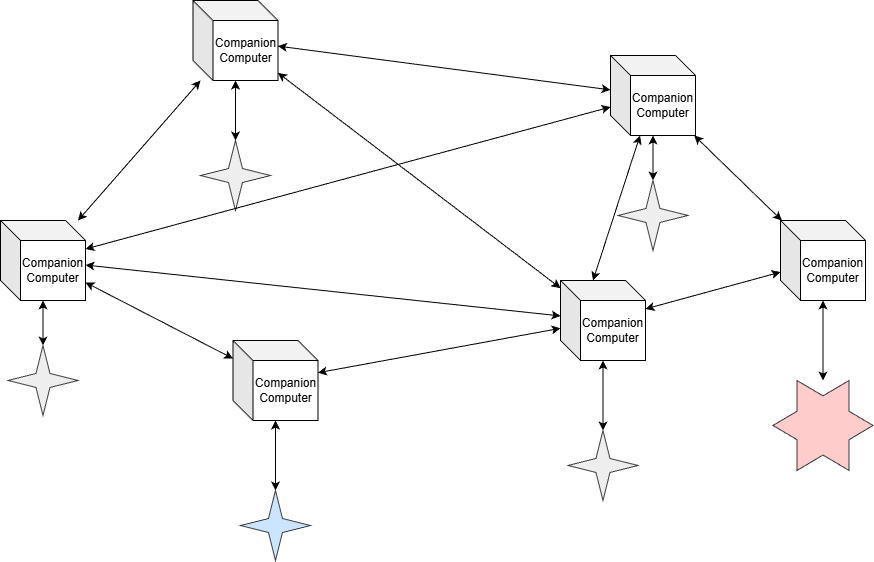

The diagram above was exported from draw.io. Its source (the exported page's mxGraphModel, read from the mxfile embedded in the PNG):
<mxGraphModel dx="1021" dy="648" grid="1" gridSize="10" guides="1" tooltips="1" connect="1" arrows="1" fold="1" page="1" pageScale="1" pageWidth="850" pageHeight="1100" math="0" shadow="0">
  <root>
    <mxCell id="0" />
    <mxCell id="1" parent="0" />
    <mxCell id="qlXqfmMlzmQNThMs4bRd-5" edge="1" parent="1" source="qlXqfmMlzmQNThMs4bRd-1" style="edgeStyle=orthogonalEdgeStyle;rounded=0;orthogonalLoop=1;jettySize=auto;html=1;startArrow=classic;startFill=1;" target="qlXqfmMlzmQNThMs4bRd-4">
      <mxGeometry relative="1" as="geometry" />
    </mxCell>
    <mxCell id="qlXqfmMlzmQNThMs4bRd-1" parent="1" style="verticalLabelPosition=bottom;verticalAlign=top;html=1;shape=mxgraph.basic.4_point_star_2;dx=0.8;fillColor=#cce5ff;strokeColor=#36393d;" value="" vertex="1">
      <mxGeometry height="70" width="70" x="380" y="630" as="geometry" />
    </mxCell>
    <mxCell id="qlXqfmMlzmQNThMs4bRd-4" parent="1" style="shape=cube;whiteSpace=wrap;html=1;boundedLbl=1;backgroundOutline=1;darkOpacity=0.05;darkOpacity2=0.1;" value="Companion&lt;div&gt;Computer&lt;/div&gt;" vertex="1">
      <mxGeometry height="80" width="85" x="372.5" y="480" as="geometry" />
    </mxCell>
    <mxCell id="qlXqfmMlzmQNThMs4bRd-6" edge="1" parent="1" source="qlXqfmMlzmQNThMs4bRd-7" style="edgeStyle=orthogonalEdgeStyle;rounded=0;orthogonalLoop=1;jettySize=auto;html=1;startArrow=classic;startFill=1;" target="qlXqfmMlzmQNThMs4bRd-8">
      <mxGeometry relative="1" as="geometry" />
    </mxCell>
    <mxCell id="qlXqfmMlzmQNThMs4bRd-7" parent="1" style="verticalLabelPosition=bottom;verticalAlign=top;html=1;shape=mxgraph.basic.4_point_star_2;dx=0.8;fillColor=#eeeeee;strokeColor=#36393d;" value="" vertex="1">
      <mxGeometry height="70" width="70" x="707.5" y="570" as="geometry" />
    </mxCell>
    <mxCell id="qlXqfmMlzmQNThMs4bRd-8" parent="1" style="shape=cube;whiteSpace=wrap;html=1;boundedLbl=1;backgroundOutline=1;darkOpacity=0.05;darkOpacity2=0.1;" value="Companion&lt;div&gt;Computer&lt;/div&gt;" vertex="1">
      <mxGeometry height="80" width="85" x="700" y="420" as="geometry" />
    </mxCell>
    <mxCell id="qlXqfmMlzmQNThMs4bRd-9" edge="1" parent="1" source="qlXqfmMlzmQNThMs4bRd-10" style="edgeStyle=orthogonalEdgeStyle;rounded=0;orthogonalLoop=1;jettySize=auto;html=1;startArrow=classic;startFill=1;" target="qlXqfmMlzmQNThMs4bRd-11">
      <mxGeometry relative="1" as="geometry" />
    </mxCell>
    <mxCell id="qlXqfmMlzmQNThMs4bRd-10" parent="1" style="verticalLabelPosition=bottom;verticalAlign=top;html=1;shape=mxgraph.basic.4_point_star_2;dx=0.8;fillColor=#eeeeee;strokeColor=#36393d;" value="" vertex="1">
      <mxGeometry height="70" width="70" x="757.5" y="320" as="geometry" />
    </mxCell>
    <mxCell id="qlXqfmMlzmQNThMs4bRd-11" parent="1" style="shape=cube;whiteSpace=wrap;html=1;boundedLbl=1;backgroundOutline=1;darkOpacity=0.05;darkOpacity2=0.1;" value="Companion&lt;div&gt;Computer&lt;/div&gt;" vertex="1">
      <mxGeometry height="80" width="85" x="750" y="195" as="geometry" />
    </mxCell>
    <mxCell id="qlXqfmMlzmQNThMs4bRd-12" edge="1" parent="1" source="qlXqfmMlzmQNThMs4bRd-13" style="edgeStyle=orthogonalEdgeStyle;rounded=0;orthogonalLoop=1;jettySize=auto;html=1;startArrow=classic;startFill=1;" target="qlXqfmMlzmQNThMs4bRd-14">
      <mxGeometry relative="1" as="geometry" />
    </mxCell>
    <mxCell id="qlXqfmMlzmQNThMs4bRd-13" parent="1" style="verticalLabelPosition=bottom;verticalAlign=top;html=1;shape=mxgraph.basic.4_point_star_2;dx=0.8;fillColor=#eeeeee;strokeColor=#36393d;" value="" vertex="1">
      <mxGeometry height="70" width="70" x="147.5" y="485" as="geometry" />
    </mxCell>
    <mxCell id="qlXqfmMlzmQNThMs4bRd-14" parent="1" style="shape=cube;whiteSpace=wrap;html=1;boundedLbl=1;backgroundOutline=1;darkOpacity=0.05;darkOpacity2=0.1;" value="Companion&lt;div&gt;Computer&lt;/div&gt;" vertex="1">
      <mxGeometry height="80" width="85" x="140" y="360" as="geometry" />
    </mxCell>
    <mxCell id="qlXqfmMlzmQNThMs4bRd-15" edge="1" parent="1" source="qlXqfmMlzmQNThMs4bRd-16" style="edgeStyle=orthogonalEdgeStyle;rounded=0;orthogonalLoop=1;jettySize=auto;html=1;startArrow=classic;startFill=1;" target="qlXqfmMlzmQNThMs4bRd-17">
      <mxGeometry relative="1" as="geometry" />
    </mxCell>
    <mxCell id="qlXqfmMlzmQNThMs4bRd-16" parent="1" style="verticalLabelPosition=bottom;verticalAlign=top;html=1;shape=mxgraph.basic.4_point_star_2;dx=0.8;fillColor=#eeeeee;strokeColor=#36393d;" value="" vertex="1">
      <mxGeometry height="70" width="70" x="340" y="280" as="geometry" />
    </mxCell>
    <mxCell id="qlXqfmMlzmQNThMs4bRd-17" parent="1" style="shape=cube;whiteSpace=wrap;html=1;boundedLbl=1;backgroundOutline=1;darkOpacity=0.05;darkOpacity2=0.1;" value="Companion&lt;div&gt;Computer&lt;/div&gt;" vertex="1">
      <mxGeometry height="80" width="85" x="332.5" y="140" as="geometry" />
    </mxCell>
    <mxCell id="qlXqfmMlzmQNThMs4bRd-18" edge="1" parent="1" source="qlXqfmMlzmQNThMs4bRd-4" style="rounded=0;orthogonalLoop=1;jettySize=auto;html=1;startArrow=classic;startFill=1;" target="qlXqfmMlzmQNThMs4bRd-14">
      <mxGeometry relative="1" as="geometry" />
    </mxCell>
    <mxCell id="qlXqfmMlzmQNThMs4bRd-19" edge="1" parent="1" source="qlXqfmMlzmQNThMs4bRd-8" style="rounded=0;orthogonalLoop=1;jettySize=auto;html=1;startArrow=classic;startFill=1;" target="qlXqfmMlzmQNThMs4bRd-4">
      <mxGeometry relative="1" as="geometry">
        <mxPoint x="594" y="740" as="sourcePoint" />
        <mxPoint x="420" y="560" as="targetPoint" />
      </mxGeometry>
    </mxCell>
    <mxCell id="qlXqfmMlzmQNThMs4bRd-20" edge="1" parent="1" source="qlXqfmMlzmQNThMs4bRd-11" style="rounded=0;orthogonalLoop=1;jettySize=auto;html=1;startArrow=classic;startFill=1;" target="qlXqfmMlzmQNThMs4bRd-17">
      <mxGeometry relative="1" as="geometry">
        <mxPoint x="597.5" y="286" as="sourcePoint" />
        <mxPoint x="355.5" y="420" as="targetPoint" />
      </mxGeometry>
    </mxCell>
    <mxCell id="qlXqfmMlzmQNThMs4bRd-21" edge="1" parent="1" source="qlXqfmMlzmQNThMs4bRd-11" style="rounded=0;orthogonalLoop=1;jettySize=auto;html=1;startArrow=classic;startFill=1;entryX=0;entryY=0;entryDx=32.5;entryDy=0;entryPerimeter=0;" target="qlXqfmMlzmQNThMs4bRd-8">
      <mxGeometry relative="1" as="geometry">
        <mxPoint x="750.5" y="290" as="sourcePoint" />
        <mxPoint x="500" y="570" as="targetPoint" />
      </mxGeometry>
    </mxCell>
    <mxCell id="qlXqfmMlzmQNThMs4bRd-22" edge="1" parent="1" source="qlXqfmMlzmQNThMs4bRd-14" style="rounded=0;orthogonalLoop=1;jettySize=auto;html=1;startArrow=classic;startFill=1;" target="qlXqfmMlzmQNThMs4bRd-17">
      <mxGeometry relative="1" as="geometry">
        <mxPoint x="605" y="242" as="sourcePoint" />
        <mxPoint x="340" y="220" as="targetPoint" />
      </mxGeometry>
    </mxCell>
    <mxCell id="qlXqfmMlzmQNThMs4bRd-23" edge="1" parent="1" source="qlXqfmMlzmQNThMs4bRd-8" style="rounded=0;orthogonalLoop=1;jettySize=auto;html=1;startArrow=classic;startFill=1;" target="qlXqfmMlzmQNThMs4bRd-14">
      <mxGeometry relative="1" as="geometry">
        <mxPoint x="635" y="442" as="sourcePoint" />
        <mxPoint x="370" y="420" as="targetPoint" />
      </mxGeometry>
    </mxCell>
    <mxCell id="qlXqfmMlzmQNThMs4bRd-24" edge="1" parent="1" source="qlXqfmMlzmQNThMs4bRd-17" style="rounded=0;orthogonalLoop=1;jettySize=auto;html=1;startArrow=classic;startFill=1;" target="qlXqfmMlzmQNThMs4bRd-8">
      <mxGeometry relative="1" as="geometry">
        <mxPoint x="795" y="412" as="sourcePoint" />
        <mxPoint x="530" y="390" as="targetPoint" />
      </mxGeometry>
    </mxCell>
    <mxCell id="qlXqfmMlzmQNThMs4bRd-25" edge="1" parent="1" source="qlXqfmMlzmQNThMs4bRd-11" style="rounded=0;orthogonalLoop=1;jettySize=auto;html=1;startArrow=classic;startFill=1;" target="qlXqfmMlzmQNThMs4bRd-14">
      <mxGeometry relative="1" as="geometry">
        <mxPoint x="655" y="322" as="sourcePoint" />
        <mxPoint x="390" y="300" as="targetPoint" />
      </mxGeometry>
    </mxCell>
    <mxCell id="qlXqfmMlzmQNThMs4bRd-27" edge="1" parent="1" source="qlXqfmMlzmQNThMs4bRd-30" style="edgeStyle=orthogonalEdgeStyle;rounded=0;orthogonalLoop=1;jettySize=auto;html=1;startArrow=classic;startFill=1;" target="qlXqfmMlzmQNThMs4bRd-29">
      <mxGeometry relative="1" as="geometry">
        <mxPoint x="962.5" y="349.9999999999998" as="sourcePoint" />
      </mxGeometry>
    </mxCell>
    <mxCell id="qlXqfmMlzmQNThMs4bRd-29" parent="1" style="shape=cube;whiteSpace=wrap;html=1;boundedLbl=1;backgroundOutline=1;darkOpacity=0.05;darkOpacity2=0.1;" value="Companion&lt;div&gt;Computer&lt;/div&gt;" vertex="1">
      <mxGeometry height="80" width="85" x="920" y="360" as="geometry" />
    </mxCell>
    <mxCell id="qlXqfmMlzmQNThMs4bRd-30" parent="1" style="verticalLabelPosition=bottom;verticalAlign=top;html=1;shape=mxgraph.basic.6_point_star;fillColor=#ffcccc;strokeColor=#36393d;" value="" vertex="1">
      <mxGeometry height="90" width="100" x="912.5" y="520" as="geometry" />
    </mxCell>
    <mxCell id="qlXqfmMlzmQNThMs4bRd-32" edge="1" parent="1" source="qlXqfmMlzmQNThMs4bRd-11" style="rounded=0;orthogonalLoop=1;jettySize=auto;html=1;startArrow=classic;startFill=1;" target="qlXqfmMlzmQNThMs4bRd-29">
      <mxGeometry relative="1" as="geometry">
        <mxPoint x="760" y="270" as="sourcePoint" />
        <mxPoint x="845" y="530" as="targetPoint" />
      </mxGeometry>
    </mxCell>
    <mxCell id="qlXqfmMlzmQNThMs4bRd-33" edge="1" parent="1" source="qlXqfmMlzmQNThMs4bRd-29" style="rounded=0;orthogonalLoop=1;jettySize=auto;html=1;startArrow=classic;startFill=1;" target="qlXqfmMlzmQNThMs4bRd-8">
      <mxGeometry relative="1" as="geometry">
        <mxPoint x="830" y="390" as="sourcePoint" />
        <mxPoint x="915" y="650" as="targetPoint" />
      </mxGeometry>
    </mxCell>
  </root>
</mxGraphModel>